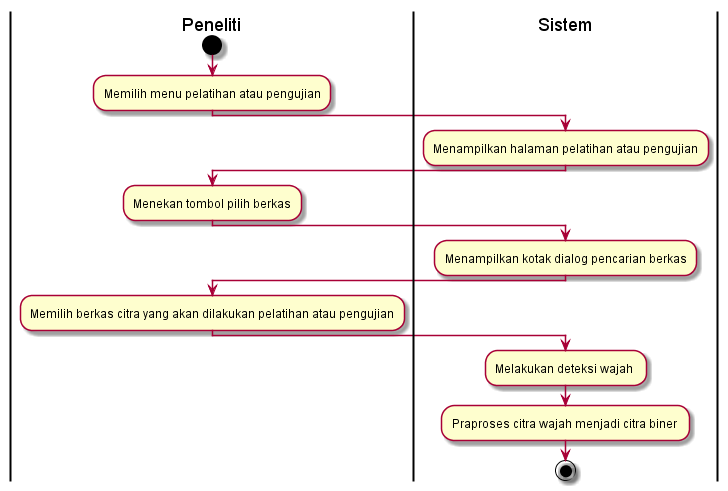

The diagram above was rendered by PlantUML. Its source (embedded in the PNG):
@startuml
| Peneliti |
start
:Memilih menu pelatihan atau pengujian;
| Sistem |
:Menampilkan halaman pelatihan atau pengujian;
| Peneliti |
:Menekan tombol pilih berkas;
| Sistem |
:Menampilkan kotak dialog pencarian berkas;
| Peneliti |
:Memilih berkas citra yang akan dilakukan pelatihan atau pengujian;
| Sistem |
:Melakukan deteksi wajah ;
| Sistem |
:Praproses citra wajah menjadi citra biner ;
stop
@enduml